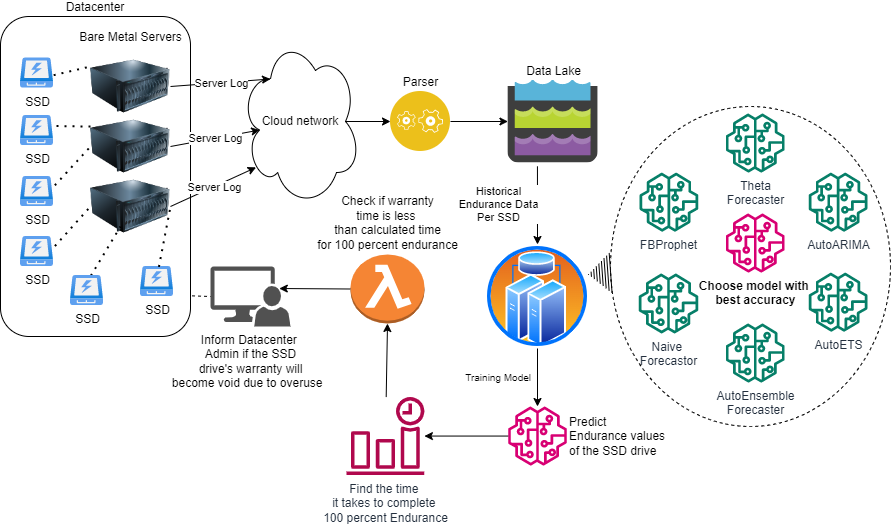

The diagram above was exported from draw.io. Its source (the exported page's mxGraphModel, read from the mxfile embedded in the PNG):
<mxGraphModel dx="1943" dy="725" grid="1" gridSize="10" guides="1" tooltips="1" connect="1" arrows="1" fold="1" page="1" pageScale="1" pageWidth="850" pageHeight="1100" math="0" shadow="0">
  <root>
    <mxCell id="0" />
    <mxCell id="1" parent="0" />
    <mxCell id="mivtmiItrnrM6k2EPwtl-83" value="" style="ellipse;whiteSpace=wrap;html=1;align=center;dashed=1;fontSize=9;" parent="1" vertex="1">
      <mxGeometry x="-230" y="150" width="280" height="320" as="geometry" />
    </mxCell>
    <mxCell id="mivtmiItrnrM6k2EPwtl-35" value="Datacenter" style="rounded=1;whiteSpace=wrap;html=1;labelPosition=center;verticalLabelPosition=top;align=center;verticalAlign=bottom;" parent="1" vertex="1">
      <mxGeometry x="-840" y="60" width="190" height="320" as="geometry" />
    </mxCell>
    <mxCell id="mivtmiItrnrM6k2EPwtl-7" value="Cloud network" style="ellipse;shape=cloud;whiteSpace=wrap;html=1;" parent="1" vertex="1">
      <mxGeometry x="-600" y="80" width="120" height="170" as="geometry" />
    </mxCell>
    <mxCell id="mivtmiItrnrM6k2EPwtl-9" value="Parser" style="aspect=fixed;perimeter=ellipsePerimeter;html=1;align=center;shadow=0;dashed=0;fontColor=#000000;labelBackgroundColor=#ffffff;fontSize=12;spacingTop=3;image;image=img/lib/ibm/applications/application_logic.svg;labelPosition=center;verticalLabelPosition=top;verticalAlign=bottom;" parent="1" vertex="1">
      <mxGeometry x="-450" y="135" width="60" height="60" as="geometry" />
    </mxCell>
    <mxCell id="mivtmiItrnrM6k2EPwtl-11" value="Bare Metal Servers" style="image;html=1;image=img/lib/clip_art/computers/Server_128x128.png;labelPosition=center;verticalLabelPosition=top;align=center;verticalAlign=bottom;" parent="1" vertex="1">
      <mxGeometry x="-750" y="90" width="80" height="80" as="geometry" />
    </mxCell>
    <mxCell id="mivtmiItrnrM6k2EPwtl-12" value="" style="image;html=1;image=img/lib/clip_art/computers/Server_128x128.png" parent="1" vertex="1">
      <mxGeometry x="-750" y="150" width="80" height="80" as="geometry" />
    </mxCell>
    <mxCell id="mivtmiItrnrM6k2EPwtl-13" value="" style="image;html=1;image=img/lib/clip_art/computers/Server_128x128.png" parent="1" vertex="1">
      <mxGeometry x="-750" y="210" width="80" height="80" as="geometry" />
    </mxCell>
    <mxCell id="mivtmiItrnrM6k2EPwtl-15" value="" style="endArrow=classic;html=1;rounded=0;exitX=1;exitY=0.5;exitDx=0;exitDy=0;entryX=0.25;entryY=0.25;entryDx=0;entryDy=0;entryPerimeter=0;" parent="1" source="mivtmiItrnrM6k2EPwtl-11" target="mivtmiItrnrM6k2EPwtl-7" edge="1">
      <mxGeometry relative="1" as="geometry">
        <mxPoint x="-660" y="300" as="sourcePoint" />
        <mxPoint x="-560" y="300" as="targetPoint" />
      </mxGeometry>
    </mxCell>
    <mxCell id="mivtmiItrnrM6k2EPwtl-16" value="Server Log" style="edgeLabel;resizable=0;html=1;align=center;verticalAlign=middle;" parent="mivtmiItrnrM6k2EPwtl-15" connectable="0" vertex="1">
      <mxGeometry relative="1" as="geometry" />
    </mxCell>
    <mxCell id="mivtmiItrnrM6k2EPwtl-17" value="" style="endArrow=classic;html=1;rounded=0;exitX=1;exitY=0.5;exitDx=0;exitDy=0;entryX=0.16;entryY=0.55;entryDx=0;entryDy=0;entryPerimeter=0;" parent="1" source="mivtmiItrnrM6k2EPwtl-12" target="mivtmiItrnrM6k2EPwtl-7" edge="1">
      <mxGeometry relative="1" as="geometry">
        <mxPoint x="-660" y="210" as="sourcePoint" />
        <mxPoint x="-570" y="240" as="targetPoint" />
      </mxGeometry>
    </mxCell>
    <mxCell id="mivtmiItrnrM6k2EPwtl-18" value="Server Log" style="edgeLabel;resizable=0;html=1;align=center;verticalAlign=middle;" parent="mivtmiItrnrM6k2EPwtl-17" connectable="0" vertex="1">
      <mxGeometry relative="1" as="geometry" />
    </mxCell>
    <mxCell id="mivtmiItrnrM6k2EPwtl-19" value="" style="endArrow=classic;html=1;rounded=0;exitX=1;exitY=0.5;exitDx=0;exitDy=0;entryX=0.13;entryY=0.77;entryDx=0;entryDy=0;entryPerimeter=0;" parent="1" source="mivtmiItrnrM6k2EPwtl-13" target="mivtmiItrnrM6k2EPwtl-7" edge="1">
      <mxGeometry relative="1" as="geometry">
        <mxPoint x="-650" y="150" as="sourcePoint" />
        <mxPoint x="-560" y="180" as="targetPoint" />
      </mxGeometry>
    </mxCell>
    <mxCell id="mivtmiItrnrM6k2EPwtl-20" value="Server Log" style="edgeLabel;resizable=0;html=1;align=center;verticalAlign=middle;" parent="mivtmiItrnrM6k2EPwtl-19" connectable="0" vertex="1">
      <mxGeometry relative="1" as="geometry" />
    </mxCell>
    <mxCell id="mivtmiItrnrM6k2EPwtl-21" value="" style="endArrow=classic;html=1;rounded=0;exitX=0.875;exitY=0.5;exitDx=0;exitDy=0;exitPerimeter=0;entryX=0;entryY=0.5;entryDx=0;entryDy=0;" parent="1" source="mivtmiItrnrM6k2EPwtl-7" target="mivtmiItrnrM6k2EPwtl-9" edge="1">
      <mxGeometry width="50" height="50" relative="1" as="geometry">
        <mxPoint x="-550" y="300" as="sourcePoint" />
        <mxPoint x="-500" y="250" as="targetPoint" />
      </mxGeometry>
    </mxCell>
    <mxCell id="mivtmiItrnrM6k2EPwtl-22" value="Data Lake" style="sketch=0;aspect=fixed;html=1;points=[];align=center;image;fontSize=12;image=img/lib/mscae/Data_Lake_Storage.svg;labelPosition=center;verticalLabelPosition=top;verticalAlign=bottom;" parent="1" vertex="1">
      <mxGeometry x="-332.56" y="123.5" width="90.22" height="83" as="geometry" />
    </mxCell>
    <mxCell id="mivtmiItrnrM6k2EPwtl-23" value="" style="endArrow=classic;html=1;rounded=0;exitX=1;exitY=0.5;exitDx=0;exitDy=0;" parent="1" source="mivtmiItrnrM6k2EPwtl-9" target="mivtmiItrnrM6k2EPwtl-22" edge="1">
      <mxGeometry width="50" height="50" relative="1" as="geometry">
        <mxPoint x="-400" y="250" as="sourcePoint" />
        <mxPoint x="-350" y="200" as="targetPoint" />
      </mxGeometry>
    </mxCell>
    <mxCell id="mivtmiItrnrM6k2EPwtl-26" value="" style="endArrow=none;dashed=1;html=1;dashPattern=1 3;strokeWidth=2;rounded=0;exitX=0.618;exitY=0.007;exitDx=0;exitDy=0;exitPerimeter=0;entryX=0.375;entryY=0.75;entryDx=0;entryDy=0;entryPerimeter=0;" parent="1" source="edrdJmxvZQWxsfZW7634-6" target="mivtmiItrnrM6k2EPwtl-13" edge="1">
      <mxGeometry width="50" height="50" relative="1" as="geometry">
        <mxPoint x="-741" y="306.65" as="sourcePoint" />
        <mxPoint x="-720" y="290" as="targetPoint" />
      </mxGeometry>
    </mxCell>
    <mxCell id="mivtmiItrnrM6k2EPwtl-29" value="" style="endArrow=none;dashed=1;html=1;dashPattern=1 3;strokeWidth=2;rounded=0;exitX=1.042;exitY=0.293;exitDx=0;exitDy=0;entryX=0;entryY=0.5;entryDx=0;entryDy=0;exitPerimeter=0;" parent="1" source="edrdJmxvZQWxsfZW7634-3" target="mivtmiItrnrM6k2EPwtl-12" edge="1">
      <mxGeometry width="50" height="50" relative="1" as="geometry">
        <mxPoint x="-770" y="215" as="sourcePoint" />
        <mxPoint x="-630" y="290" as="targetPoint" />
      </mxGeometry>
    </mxCell>
    <mxCell id="mivtmiItrnrM6k2EPwtl-30" value="" style="endArrow=none;dashed=1;html=1;dashPattern=1 3;strokeWidth=2;rounded=0;entryX=0;entryY=0.25;entryDx=0;entryDy=0;exitX=1.006;exitY=0.573;exitDx=0;exitDy=0;exitPerimeter=0;" parent="1" source="edrdJmxvZQWxsfZW7634-1" target="mivtmiItrnrM6k2EPwtl-11" edge="1">
      <mxGeometry width="50" height="50" relative="1" as="geometry">
        <mxPoint x="-780" y="115" as="sourcePoint" />
        <mxPoint x="-710" y="130" as="targetPoint" />
      </mxGeometry>
    </mxCell>
    <mxCell id="mivtmiItrnrM6k2EPwtl-34" value="FBProphet" style="sketch=0;outlineConnect=0;fontColor=#232F3E;gradientColor=none;fillColor=#067F68;strokeColor=none;dashed=0;verticalLabelPosition=bottom;verticalAlign=top;align=center;html=1;fontSize=12;fontStyle=0;aspect=fixed;pointerEvents=1;shape=mxgraph.aws4.sagemaker_model;labelPosition=center;" parent="1" vertex="1">
      <mxGeometry x="-201.11" y="216.11" width="59.11" height="59.11" as="geometry" />
    </mxCell>
    <mxCell id="mivtmiItrnrM6k2EPwtl-36" value="Inform Datacenter&amp;nbsp;&lt;br&gt;Admin if the SSD&lt;br&gt;drive's warranty will&lt;br&gt;become void due to overuse&amp;nbsp;&amp;nbsp;" style="sketch=0;pointerEvents=1;shadow=0;dashed=0;html=1;strokeColor=none;labelPosition=center;verticalLabelPosition=bottom;verticalAlign=top;align=center;fillColor=#515151;shape=mxgraph.mscae.system_center.admin_console" parent="1" vertex="1">
      <mxGeometry x="-630" y="310" width="80" height="60" as="geometry" />
    </mxCell>
    <mxCell id="mivtmiItrnrM6k2EPwtl-53" value="" style="endArrow=classic;html=1;rounded=0;exitX=0.327;exitY=1.04;exitDx=0;exitDy=0;exitPerimeter=0;labelPosition=center;verticalLabelPosition=top;align=center;verticalAlign=bottom;entryX=0.5;entryY=0;entryDx=0;entryDy=0;" parent="1" source="mivtmiItrnrM6k2EPwtl-22" target="mivtmiItrnrM6k2EPwtl-76" edge="1">
      <mxGeometry relative="1" as="geometry">
        <mxPoint x="-303.0132900000001" y="211.14999999999998" as="sourcePoint" />
        <mxPoint x="-280" y="240" as="targetPoint" />
      </mxGeometry>
    </mxCell>
    <mxCell id="mivtmiItrnrM6k2EPwtl-54" value="Historical&lt;br&gt;Endurance Data&lt;br&gt;Per SSD" style="edgeLabel;resizable=0;html=1;align=center;verticalAlign=middle;" parent="mivtmiItrnrM6k2EPwtl-53" connectable="0" vertex="1">
      <mxGeometry relative="1" as="geometry">
        <mxPoint x="-39" y="-1" as="offset" />
      </mxGeometry>
    </mxCell>
    <mxCell id="mivtmiItrnrM6k2EPwtl-76" value="" style="aspect=fixed;perimeter=ellipsePerimeter;html=1;align=center;shadow=0;dashed=0;spacingTop=3;image;image=img/lib/active_directory/cluster_server.svg;fontSize=9;labelPosition=center;verticalLabelPosition=bottom;verticalAlign=top;" parent="1" vertex="1">
      <mxGeometry x="-355" y="288" width="104" height="104" as="geometry" />
    </mxCell>
    <mxCell id="mivtmiItrnrM6k2EPwtl-77" value="" style="endArrow=none;dashed=1;html=1;rounded=0;fontSize=9;entryX=0;entryY=0.5;entryDx=0;entryDy=0;entryPerimeter=0;exitX=1.008;exitY=0.873;exitDx=0;exitDy=0;exitPerimeter=0;" parent="1" source="mivtmiItrnrM6k2EPwtl-35" target="mivtmiItrnrM6k2EPwtl-36" edge="1">
      <mxGeometry width="50" height="50" relative="1" as="geometry">
        <mxPoint x="-600" y="370" as="sourcePoint" />
        <mxPoint x="-550" y="320" as="targetPoint" />
      </mxGeometry>
    </mxCell>
    <mxCell id="mivtmiItrnrM6k2EPwtl-82" value="" style="endArrow=classic;html=1;rounded=0;fontSize=9;exitX=0;exitY=0.5;exitDx=0;exitDy=0;entryX=0.86;entryY=0.367;entryDx=0;entryDy=0;entryPerimeter=0;exitPerimeter=0;" parent="1" source="edrdJmxvZQWxsfZW7634-26" target="mivtmiItrnrM6k2EPwtl-36" edge="1">
      <mxGeometry width="50" height="50" relative="1" as="geometry">
        <mxPoint x="-529.9999999999986" y="360" as="sourcePoint" />
        <mxPoint x="-480" y="420" as="targetPoint" />
      </mxGeometry>
    </mxCell>
    <mxCell id="mivtmiItrnrM6k2EPwtl-87" value="" style="shape=mxgraph.arrows2.wedgeArrowDashed;html=1;bendable=0;rounded=0;fontSize=9;entryX=1;entryY=0.5;entryDx=0;entryDy=0;" parent="1" source="mivtmiItrnrM6k2EPwtl-83" edge="1">
      <mxGeometry width="100" height="100" relative="1" as="geometry">
        <mxPoint x="-581" y="640" as="sourcePoint" />
        <mxPoint x="-252" y="318" as="targetPoint" />
      </mxGeometry>
    </mxCell>
    <mxCell id="edrdJmxvZQWxsfZW7634-1" value="SSD" style="aspect=fixed;html=1;points=[];align=center;image;fontSize=12;image=img/lib/azure2/general/SSD.svg;" vertex="1" parent="1">
      <mxGeometry x="-820" y="101.5" width="33" height="30" as="geometry" />
    </mxCell>
    <mxCell id="edrdJmxvZQWxsfZW7634-2" value="SSD" style="aspect=fixed;html=1;points=[];align=center;image;fontSize=12;image=img/lib/azure2/general/SSD.svg;" vertex="1" parent="1">
      <mxGeometry x="-820" y="159" width="33" height="30" as="geometry" />
    </mxCell>
    <mxCell id="edrdJmxvZQWxsfZW7634-3" value="SSD" style="aspect=fixed;html=1;points=[];align=center;image;fontSize=12;image=img/lib/azure2/general/SSD.svg;" vertex="1" parent="1">
      <mxGeometry x="-820" y="220" width="33" height="30" as="geometry" />
    </mxCell>
    <mxCell id="edrdJmxvZQWxsfZW7634-4" value="SSD" style="aspect=fixed;html=1;points=[];align=center;image;fontSize=12;image=img/lib/azure2/general/SSD.svg;" vertex="1" parent="1">
      <mxGeometry x="-820" y="280" width="33" height="30" as="geometry" />
    </mxCell>
    <mxCell id="edrdJmxvZQWxsfZW7634-5" value="SSD" style="aspect=fixed;html=1;points=[];align=center;image;fontSize=12;image=img/lib/azure2/general/SSD.svg;" vertex="1" parent="1">
      <mxGeometry x="-700" y="310" width="33" height="30" as="geometry" />
    </mxCell>
    <mxCell id="edrdJmxvZQWxsfZW7634-6" value="SSD" style="aspect=fixed;html=1;points=[];align=center;image;fontSize=12;image=img/lib/azure2/general/SSD.svg;" vertex="1" parent="1">
      <mxGeometry x="-770" y="319" width="33" height="30" as="geometry" />
    </mxCell>
    <mxCell id="edrdJmxvZQWxsfZW7634-7" value="" style="endArrow=none;dashed=1;html=1;dashPattern=1 3;strokeWidth=2;rounded=0;exitX=1.091;exitY=0.353;exitDx=0;exitDy=0;entryX=0;entryY=0.25;entryDx=0;entryDy=0;exitPerimeter=0;" edge="1" parent="1" source="edrdJmxvZQWxsfZW7634-2" target="mivtmiItrnrM6k2EPwtl-12">
      <mxGeometry width="50" height="50" relative="1" as="geometry">
        <mxPoint x="-760" y="225" as="sourcePoint" />
        <mxPoint x="-740" y="200" as="targetPoint" />
      </mxGeometry>
    </mxCell>
    <mxCell id="edrdJmxvZQWxsfZW7634-8" value="" style="endArrow=none;dashed=1;html=1;dashPattern=1 3;strokeWidth=2;rounded=0;exitX=1.042;exitY=0.32;exitDx=0;exitDy=0;exitPerimeter=0;entryX=0;entryY=0.5;entryDx=0;entryDy=0;" edge="1" parent="1" source="edrdJmxvZQWxsfZW7634-4" target="mivtmiItrnrM6k2EPwtl-13">
      <mxGeometry width="50" height="50" relative="1" as="geometry">
        <mxPoint x="-731" y="316.65" as="sourcePoint" />
        <mxPoint x="-710" y="280" as="targetPoint" />
      </mxGeometry>
    </mxCell>
    <mxCell id="edrdJmxvZQWxsfZW7634-9" value="" style="endArrow=none;dashed=1;html=1;dashPattern=1 3;strokeWidth=2;rounded=0;exitX=0.558;exitY=0.013;exitDx=0;exitDy=0;exitPerimeter=0;entryX=1;entryY=0.5;entryDx=0;entryDy=0;" edge="1" parent="1" source="edrdJmxvZQWxsfZW7634-5" target="mivtmiItrnrM6k2EPwtl-13">
      <mxGeometry width="50" height="50" relative="1" as="geometry">
        <mxPoint x="-721" y="326.65" as="sourcePoint" />
        <mxPoint x="-700" y="290" as="targetPoint" />
      </mxGeometry>
    </mxCell>
    <mxCell id="edrdJmxvZQWxsfZW7634-10" value="Naive &lt;br&gt;Forecastor" style="sketch=0;outlineConnect=0;fontColor=#232F3E;gradientColor=none;fillColor=#067F68;strokeColor=none;dashed=0;verticalLabelPosition=bottom;verticalAlign=top;align=center;html=1;fontSize=12;fontStyle=0;aspect=fixed;pointerEvents=1;shape=mxgraph.aws4.sagemaker_model;labelPosition=center;" vertex="1" parent="1">
      <mxGeometry x="-202" y="317" width="60" height="60" as="geometry" />
    </mxCell>
    <mxCell id="edrdJmxvZQWxsfZW7634-11" value="AutoETS" style="sketch=0;outlineConnect=0;fontColor=#232F3E;gradientColor=none;fillColor=#067F68;strokeColor=none;dashed=0;verticalLabelPosition=bottom;verticalAlign=top;align=center;html=1;fontSize=12;fontStyle=0;aspect=fixed;pointerEvents=1;shape=mxgraph.aws4.sagemaker_model;labelPosition=center;" vertex="1" parent="1">
      <mxGeometry x="-32" y="316.11" width="59.11" height="59.11" as="geometry" />
    </mxCell>
    <mxCell id="edrdJmxvZQWxsfZW7634-12" value="Theta&lt;br&gt;Forecaster" style="sketch=0;outlineConnect=0;fontColor=#232F3E;gradientColor=none;fillColor=#067F68;strokeColor=none;dashed=0;verticalLabelPosition=bottom;verticalAlign=top;align=center;html=1;fontSize=12;fontStyle=0;aspect=fixed;pointerEvents=1;shape=mxgraph.aws4.sagemaker_model;labelPosition=center;" vertex="1" parent="1">
      <mxGeometry x="-114.77999999999999" y="157" width="59.11" height="59.11" as="geometry" />
    </mxCell>
    <mxCell id="edrdJmxvZQWxsfZW7634-13" value="AutoEnsemble&lt;br&gt;Forecaster" style="sketch=0;outlineConnect=0;fontColor=#232F3E;gradientColor=none;fillColor=#067F68;strokeColor=none;dashed=0;verticalLabelPosition=bottom;verticalAlign=top;align=center;html=1;fontSize=12;fontStyle=0;aspect=fixed;pointerEvents=1;shape=mxgraph.aws4.sagemaker_model;labelPosition=center;" vertex="1" parent="1">
      <mxGeometry x="-114.78" y="367" width="59.11" height="59.11" as="geometry" />
    </mxCell>
    <mxCell id="edrdJmxvZQWxsfZW7634-14" value="AutoARIMA" style="sketch=0;outlineConnect=0;fontColor=#232F3E;gradientColor=none;fillColor=#067F68;strokeColor=none;dashed=0;verticalLabelPosition=bottom;verticalAlign=top;align=center;html=1;fontSize=12;fontStyle=0;aspect=fixed;pointerEvents=1;shape=mxgraph.aws4.sagemaker_model;labelPosition=center;" vertex="1" parent="1">
      <mxGeometry x="-32" y="216.10999999999999" width="59.11" height="59.11" as="geometry" />
    </mxCell>
    <mxCell id="edrdJmxvZQWxsfZW7634-16" value="&lt;font color=&quot;#000000&quot;&gt;&lt;b&gt;Choose model with &lt;br&gt;best accuracy&lt;/b&gt;&lt;/font&gt;" style="sketch=0;outlineConnect=0;fillColor=#d80073;strokeColor=#A50040;dashed=0;verticalLabelPosition=bottom;verticalAlign=top;align=center;html=1;fontSize=12;fontStyle=0;aspect=fixed;pointerEvents=1;shape=mxgraph.aws4.sagemaker_model;labelPosition=center;fontColor=#ffffff;" vertex="1" parent="1">
      <mxGeometry x="-114.78000000000003" y="257" width="59.11" height="59.11" as="geometry" />
    </mxCell>
    <mxCell id="edrdJmxvZQWxsfZW7634-17" value="&lt;font color=&quot;#000000&quot;&gt;Predict &lt;br&gt;Endurance values&lt;br&gt;of the SSD drive&lt;br&gt;&lt;/font&gt;" style="sketch=0;outlineConnect=0;fillColor=#d80073;strokeColor=#A50040;dashed=0;verticalLabelPosition=middle;verticalAlign=middle;align=left;html=1;fontSize=12;fontStyle=0;aspect=fixed;pointerEvents=1;shape=mxgraph.aws4.sagemaker_model;labelPosition=right;fontColor=#ffffff;" vertex="1" parent="1">
      <mxGeometry x="-332.56" y="450" width="59.11" height="59.11" as="geometry" />
    </mxCell>
    <mxCell id="edrdJmxvZQWxsfZW7634-18" value="Find the time&amp;nbsp;&lt;br&gt;it takes to complete&amp;nbsp;&lt;br&gt;100 percent Endurance" style="sketch=0;outlineConnect=0;fontColor=#232F3E;gradientColor=none;fillColor=#B0084D;strokeColor=none;dashed=0;verticalLabelPosition=bottom;verticalAlign=top;align=center;html=1;fontSize=12;fontStyle=0;aspect=fixed;pointerEvents=1;shape=mxgraph.aws4.event_time_based;" vertex="1" parent="1">
      <mxGeometry x="-494" y="440.56" width="78" height="78" as="geometry" />
    </mxCell>
    <mxCell id="edrdJmxvZQWxsfZW7634-21" value="" style="endArrow=classic;html=1;rounded=0;exitX=0.5;exitY=1;exitDx=0;exitDy=0;labelPosition=center;verticalLabelPosition=top;align=center;verticalAlign=bottom;" edge="1" parent="1" source="mivtmiItrnrM6k2EPwtl-76" target="edrdJmxvZQWxsfZW7634-17">
      <mxGeometry relative="1" as="geometry">
        <mxPoint x="-141.99805999999984" y="489.99999999999994" as="sourcePoint" />
        <mxPoint x="-141.94" y="568.1800000000001" as="targetPoint" />
      </mxGeometry>
    </mxCell>
    <mxCell id="edrdJmxvZQWxsfZW7634-22" value="&lt;font size=&quot;1&quot;&gt;Training Model &lt;br&gt;&lt;/font&gt;" style="edgeLabel;resizable=0;html=1;align=center;verticalAlign=middle;" connectable="0" vertex="1" parent="edrdJmxvZQWxsfZW7634-21">
      <mxGeometry relative="1" as="geometry">
        <mxPoint x="-39" y="-1" as="offset" />
      </mxGeometry>
    </mxCell>
    <mxCell id="edrdJmxvZQWxsfZW7634-25" value="" style="endArrow=classic;html=1;rounded=0;" edge="1" parent="1" source="edrdJmxvZQWxsfZW7634-17" target="edrdJmxvZQWxsfZW7634-18">
      <mxGeometry width="50" height="50" relative="1" as="geometry">
        <mxPoint x="-485" y="175" as="sourcePoint" />
        <mxPoint x="-580" y="490" as="targetPoint" />
      </mxGeometry>
    </mxCell>
    <mxCell id="edrdJmxvZQWxsfZW7634-26" value="Check if warranty&lt;br&gt;time is&amp;nbsp;less&amp;nbsp;&lt;br&gt;than calculated time&lt;br&gt;for 100 percent endurance" style="outlineConnect=0;dashed=0;verticalLabelPosition=top;verticalAlign=bottom;align=center;html=1;shape=mxgraph.aws3.lambda_function;fillColor=#F58534;gradientColor=none;fontColor=#000000;labelPosition=center;" vertex="1" parent="1">
      <mxGeometry x="-490" y="298" width="74" height="69" as="geometry" />
    </mxCell>
    <mxCell id="edrdJmxvZQWxsfZW7634-28" value="" style="endArrow=classic;html=1;rounded=0;entryX=0.5;entryY=1;entryDx=0;entryDy=0;entryPerimeter=0;" edge="1" parent="1" source="edrdJmxvZQWxsfZW7634-18" target="edrdJmxvZQWxsfZW7634-26">
      <mxGeometry width="50" height="50" relative="1" as="geometry">
        <mxPoint x="-563.1216527721297" y="489.5562023711125" as="sourcePoint" />
        <mxPoint x="-616.8866995274379" y="489.55840594694564" as="targetPoint" />
      </mxGeometry>
    </mxCell>
  </root>
</mxGraphModel>